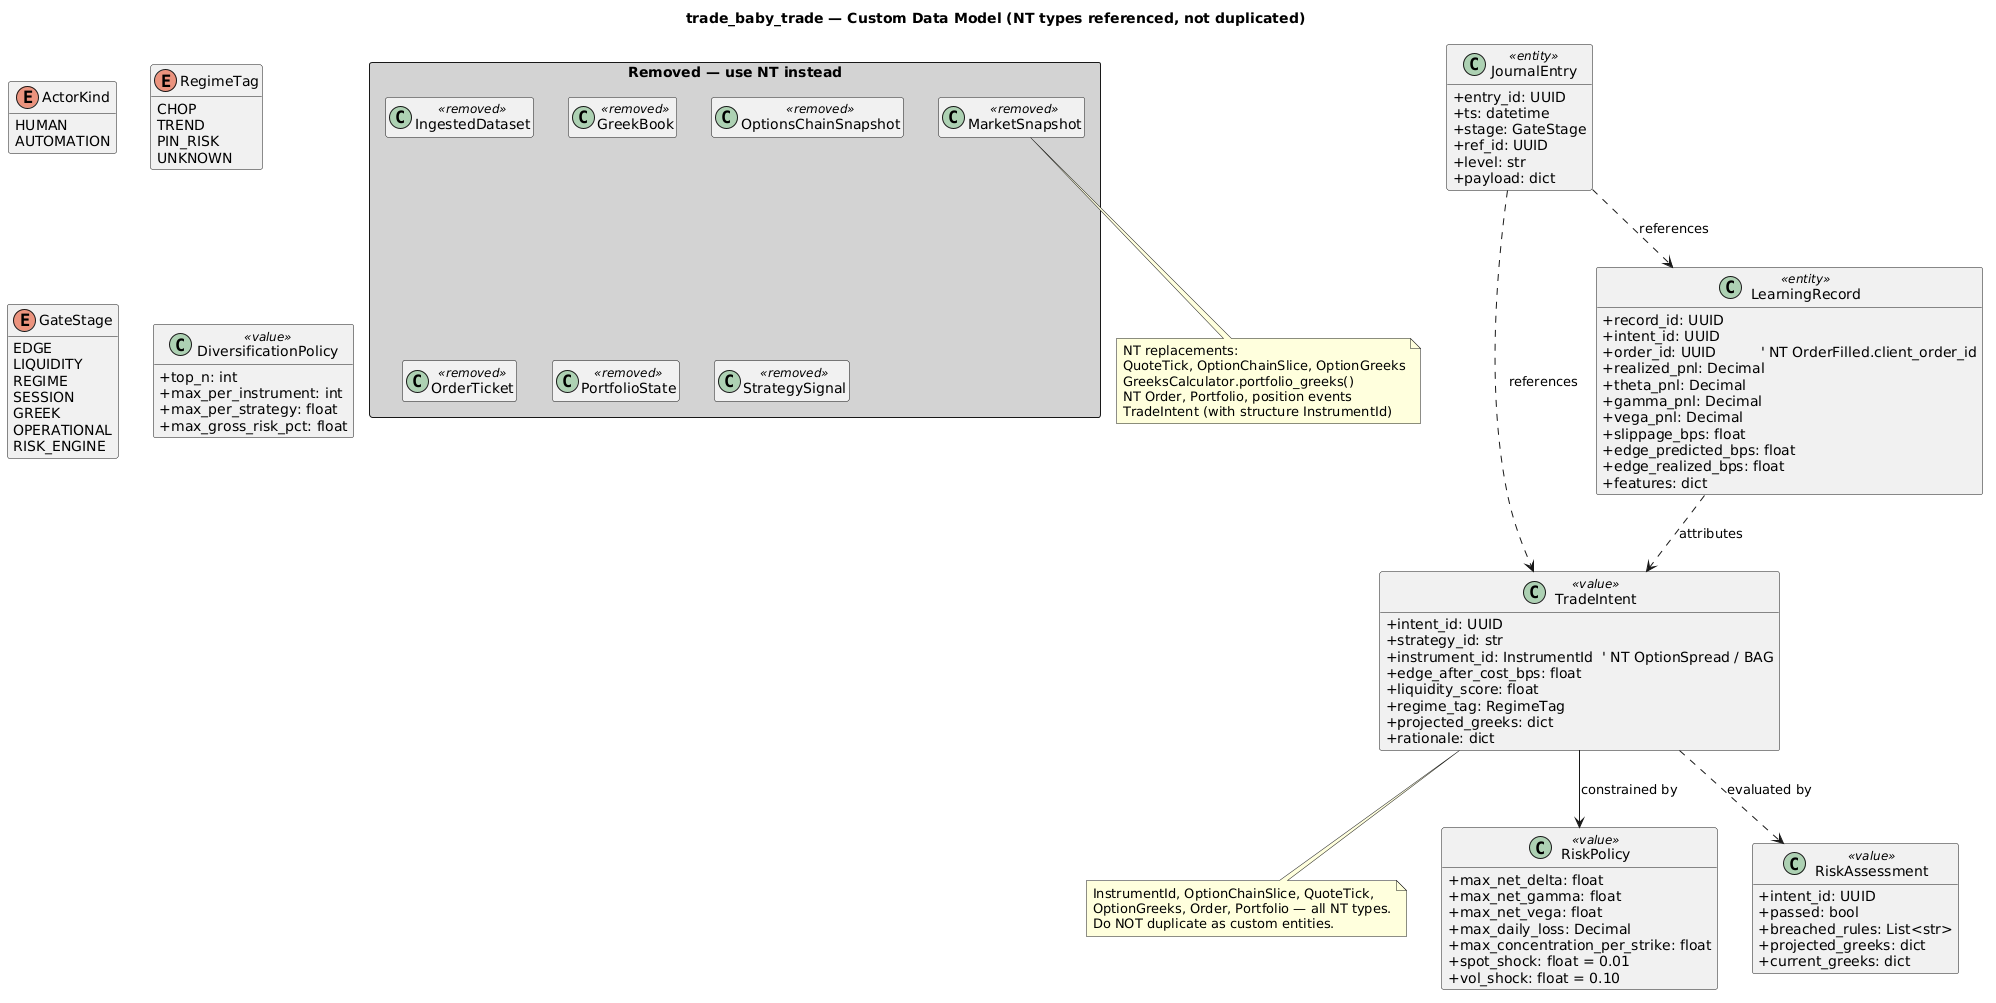

The diagram above was rendered by PlantUML. Its source (embedded in the PNG):
@startuml data-model
title trade_baby_trade — Custom Data Model (NT types referenced, not duplicated)

hide empty members
skinparam classAttributeIconSize 0

' ====================================================================
' Enums (custom routing / classification)
' ====================================================================
enum ActorKind {
  HUMAN
  AUTOMATION
}

enum RegimeTag {
  CHOP
  TREND
  PIN_RISK
  UNKNOWN
}

enum GateStage {
  EDGE
  LIQUIDITY
  REGIME
  SESSION
  GREEK
  OPERATIONAL
  RISK_ENGINE
}

' ====================================================================
' Trade intent — replaces StrategySignal.option: Side
' ====================================================================
class TradeIntent <<value>> {
  +intent_id: UUID
  +strategy_id: str
  +instrument_id: InstrumentId  ' NT OptionSpread / BAG
  +edge_after_cost_bps: float
  +liquidity_score: float
  +regime_tag: RegimeTag
  +projected_greeks: dict
  +rationale: dict
}
note bottom of TradeIntent
  InstrumentId, OptionChainSlice, QuoteTick,
  OptionGreeks, Order, Portfolio — all NT types.
  Do NOT duplicate as custom entities.
end note

' ====================================================================
' Risk policy — greek/desk rules (not a calculator)
' ====================================================================
class RiskPolicy <<value>> {
  +max_net_delta: float
  +max_net_gamma: float
  +max_net_vega: float
  +max_daily_loss: Decimal
  +max_concentration_per_strike: float
  +spot_shock: float = 0.01
  +vol_shock: float = 0.10
}

class RiskAssessment <<value>> {
  +intent_id: UUID
  +passed: bool
  +breached_rules: List<str>
  +projected_greeks: dict
  +current_greeks: dict
}

' ====================================================================
' Multi-strategy selection
' ====================================================================
class DiversificationPolicy <<value>> {
  +top_n: int
  +max_per_instrument: int
  +max_per_strategy: float
  +max_gross_risk_pct: float
}

' ====================================================================
' Learning + Journal (cross-cutting)
' ====================================================================
class LearningRecord <<entity>> {
  +record_id: UUID
  +intent_id: UUID
  +order_id: UUID          ' NT OrderFilled.client_order_id
  +realized_pnl: Decimal
  +theta_pnl: Decimal
  +gamma_pnl: Decimal
  +vega_pnl: Decimal
  +slippage_bps: float
  +edge_predicted_bps: float
  +edge_realized_bps: float
  +features: dict
}

class JournalEntry <<entity>> {
  +entry_id: UUID
  +ts: datetime
  +stage: GateStage
  +ref_id: UUID
  +level: str
  +payload: dict
}

' ====================================================================
' Removed types — NT owns (shown for reference only)
' ====================================================================
package "Removed — use NT instead" <<Rectangle>> #LightGray {
  class "MarketSnapshot" as REMOVED_MS <<removed>>
  class "IngestedDataset" as REMOVED_ID <<removed>>
  class "GreekBook" as REMOVED_GB <<removed>>
  class "OptionsChainSnapshot" as REMOVED_OCS <<removed>>
  class "OrderTicket" as REMOVED_OT <<removed>>
  class "PortfolioState" as REMOVED_PS <<removed>>
  class "StrategySignal" as REMOVED_SS <<removed>>
}
note bottom of REMOVED_MS
  NT replacements:
  QuoteTick, OptionChainSlice, OptionGreeks
  GreeksCalculator.portfolio_greeks()
  NT Order, Portfolio, position events
  TradeIntent (with structure InstrumentId)
end note

' ====================================================================
' Relationships
' ====================================================================
TradeIntent ..> RiskAssessment : evaluated by
TradeIntent --> RiskPolicy : constrained by
LearningRecord ..> TradeIntent : attributes
JournalEntry ..> TradeIntent : references
JournalEntry ..> LearningRecord : references
@enduml